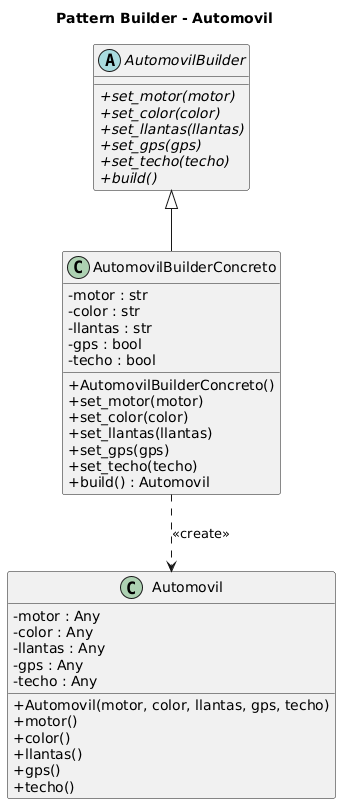

The diagram above was rendered by PlantUML. Its source (embedded in the PNG):
@startuml
title Pattern Builder - Automovil
skinparam classAttributeIconSize 0
class Automovil {
  - motor : Any
  - color : Any
  - llantas : Any
  - gps : Any
  - techo : Any
  + Automovil(motor, color, llantas, gps, techo)
  + motor()
  + color()
  + llantas()
  + gps()
  + techo()
}
abstract class AutomovilBuilder {
  {abstract} + set_motor(motor)
  {abstract} + set_color(color)
  {abstract} + set_llantas(llantas)
  {abstract} + set_gps(gps)
  {abstract} + set_techo(techo)
  {abstract} + build()
}
class AutomovilBuilderConcreto {
  - motor : str
  - color : str
  - llantas : str
  - gps : bool
  - techo : bool
  + AutomovilBuilderConcreto()
  + set_motor(motor)
  + set_color(color)
  + set_llantas(llantas)
  + set_gps(gps)
  + set_techo(techo)
  + build() : Automovil
}
AutomovilBuilder <|-- AutomovilBuilderConcreto
AutomovilBuilderConcreto ..> Automovil : <<create>>
@enduml